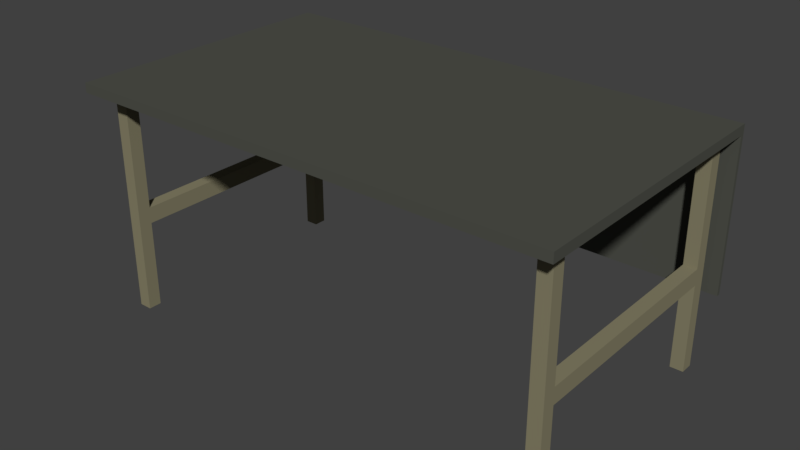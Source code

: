 # Source: desk.blend  (saved by Blender 2.79.0; exported with 4.5.12 LTS)
import bpy
from mathutils import Matrix  # noqa: F401  (used for matrix-valued properties, if any)

bpy.ops.wm.read_factory_settings(use_empty=True)
scene = bpy.context.scene
scene.name = 'Scene'

# ---- collections
col_collection_1 = bpy.data.collections.new('Collection 1'); scene.collection.children.link(col_collection_1)

# ---- materials (node trees are filled in below, after node groups)
mat_material = bpy.data.materials.new('Material')
mat_material.alpha_threshold = 0.0
mat_material.use_transparent_shadow = False
mat_material.roughness = 0.5
mat_material.line_color = (0.0, 0.0, 0.0, 1.0)
mat_table = bpy.data.materials.new('Table')
mat_table.alpha_threshold = 0.0
mat_table.use_transparent_shadow = False
mat_table.diffuse_color = (0.08078, 0.08353, 0.06983, 1.0)
mat_table.roughness = 0.5
mat_legs = bpy.data.materials.new('Legs')
mat_legs.alpha_threshold = 0.0
mat_legs.use_transparent_shadow = False
mat_legs.diffuse_color = (0.2462, 0.226, 0.1416, 1.0)
mat_legs.roughness = 0.5

# ---- material node trees

# ---- world
world_world = bpy.data.worlds.new('World'); scene.world = world_world
world_world.color = (0.05088, 0.05088, 0.05088)
world_world.use_sun_shadow = False
world_world.sun_shadow_jitter_overblur = 0.0
world_world.cycles.sampling_method = 'MANUAL'

# ---- meshes
me_cube_001 = bpy.data.meshes.new('Cube.001')
me_cube_001.from_pydata([(34.51, -16.09, -0.002016), (34.51, -18.09, -0.002016), (32.51, -18.09, -0.002016), (32.51, -16.09, -0.002016), (34.51, -16.09, 2.406), (34.51, -18.09, 2.406), (32.51, -18.09, 2.406), (32.51, -16.09, 2.406), (-34.06, 19.62, -0.002016), (-34.06, 17.62, -0.002016), (-36.06, 17.62, -0.002016), (-36.06, 19.62, -0.002016), (-34.06, 19.62, 2.406), (-34.06, 17.62, 2.406), (-36.06, 17.62, 2.406), (-36.06, 19.62, 2.406), (34.51, 19.62, -0.002016), (34.51, 17.62, -0.002016), (32.51, 17.62, -0.002016), (32.51, 19.62, -0.002016), (34.51, 19.62, 2.406), (34.51, 17.62, 2.406), (32.51, 17.62, 2.406), (32.51, 19.62, 2.406), (-34.06, -16.09, -0.002016), (-34.06, -18.09, -0.002016), (-36.06, -18.09, -0.002016), (-36.06, -16.09, -0.002016), (-34.06, -16.09, 2.406), (-34.06, -18.09, 2.406), (-36.06, -18.09, 2.406), (-36.06, -16.09, 2.406), (-34.06, 19.62, 0.4796), (-34.06, 19.62, 0.9612), (-34.06, 19.62, 1.137), (-34.06, 19.62, 1.925), (-34.06, 17.62, 0.4796), (-34.06, 17.62, 0.9612), (-34.06, 17.62, 1.137), (-34.06, 17.62, 1.925), (-36.06, 17.62, 0.4796), (-36.06, 17.62, 0.9612), (-36.06, 17.62, 1.137), (-36.06, 17.62, 1.925), (-36.06, 19.62, 0.4796), (-36.06, 19.62, 0.9612), (-36.06, 19.62, 1.137), (-36.06, 19.62, 1.925), (34.51, 19.62, 0.4796), (34.51, 19.62, 0.9612), (34.51, 19.62, 1.137), (34.51, 19.62, 1.925), (34.51, 17.62, 0.4796), (34.51, 17.62, 0.9612), (34.51, 17.62, 1.137), (34.51, 17.62, 1.925), (32.51, 17.62, 0.4796), (32.51, 17.62, 0.9612), (32.51, 17.62, 1.137), (32.51, 17.62, 1.925), (32.51, 19.62, 0.4796), (32.51, 19.62, 0.9612), (32.51, 19.62, 1.137), (32.51, 19.62, 1.925), (34.51, -16.09, 0.4796), (34.51, -16.09, 0.9612), (34.51, -16.09, 1.137), (34.51, -16.09, 1.925), (34.51, -18.09, 0.4796), (34.51, -18.09, 0.9612), (34.51, -18.09, 1.137), (34.51, -18.09, 1.925), (32.51, -18.09, 0.4796), (32.51, -18.09, 0.9612), (32.51, -18.09, 1.137), (32.51, -18.09, 1.925), (32.51, -16.09, 0.4796), (32.51, -16.09, 0.9612), (32.51, -16.09, 1.137), (32.51, -16.09, 1.925), (-34.06, -16.09, 0.4796), (-34.06, -16.09, 0.9612), (-34.06, -16.09, 1.137), (-34.06, -16.09, 1.925), (-34.06, -18.09, 0.4796), (-34.06, -18.09, 0.9612), (-34.06, -18.09, 1.137), (-34.06, -18.09, 1.925), (-36.06, -18.09, 0.4796), (-36.06, -18.09, 0.9612), (-36.06, -18.09, 1.137), (-36.06, -18.09, 1.925), (-36.06, -16.09, 0.4796), (-36.06, -16.09, 0.9612), (-36.06, -16.09, 1.137), (-36.06, -16.09, 1.925), (-37.92, -21.38, 2.427), (-37.92, -21.38, 2.529), (-37.92, 21.48, 2.427), (-37.92, 21.48, 2.529), (36.37, -21.38, 2.427), (36.37, -21.38, 2.529), (36.37, 21.48, 2.427), (36.37, 21.48, 2.529), (-37.92, 20.88, 2.427), (-37.92, 20.88, 2.529), (36.37, 20.88, 2.427), (36.37, 20.88, 2.529), (36.37, 21.48, 0.7939), (-37.92, 21.48, 0.7939), (36.37, 20.88, 0.7939), (-37.92, 20.88, 0.7939)], [], [(0, 1, 2, 3), (4, 7, 6, 5), (67, 4, 5, 71), (71, 5, 6, 75), (75, 6, 7, 79), (64, 0, 3, 76), (8, 9, 10, 11), (12, 15, 14, 13), (35, 12, 13, 39), (39, 13, 14, 43), (43, 14, 15, 47), (32, 8, 11, 44), (16, 17, 18, 19), (20, 23, 22, 21), (51, 20, 21, 55), (55, 21, 22, 59), (59, 22, 23, 63), (48, 16, 19, 60), (24, 25, 26, 27), (28, 31, 30, 29), (83, 28, 29, 87), (87, 29, 30, 91), (91, 30, 31, 95), (80, 24, 27, 92), (12, 35, 47, 15), (35, 34, 46, 47), (34, 33, 45, 46), (33, 32, 44, 45), (10, 40, 44, 11), (40, 41, 45, 44), (41, 42, 46, 45), (42, 43, 47, 46), (9, 36, 40, 10), (36, 37, 41, 40), (38, 39, 43, 42), (8, 32, 36, 9), (32, 33, 37, 36), (33, 34, 38, 37), (34, 35, 39, 38), (20, 51, 63, 23), (51, 50, 62, 63), (50, 49, 61, 62), (49, 48, 60, 61), (18, 56, 60, 19), (56, 57, 61, 60), (57, 58, 62, 61), (58, 59, 63, 62), (17, 52, 56, 18), (52, 53, 57, 56), (54, 55, 59, 58), (16, 48, 52, 17), (48, 49, 53, 52), (49, 50, 54, 53), (50, 51, 55, 54), (4, 67, 79, 7), (67, 66, 78, 79), (65, 64, 76, 77), (2, 72, 76, 3), (72, 73, 77, 76), (73, 74, 78, 77), (74, 75, 79, 78), (1, 68, 72, 2), (68, 69, 73, 72), (69, 70, 74, 73), (70, 71, 75, 74), (0, 64, 68, 1), (64, 65, 69, 68), (65, 66, 70, 69), (66, 67, 71, 70), (28, 83, 95, 31), (83, 82, 94, 95), (81, 80, 92, 93), (26, 88, 92, 27), (88, 89, 93, 92), (89, 90, 94, 93), (90, 91, 95, 94), (25, 84, 88, 26), (84, 85, 89, 88), (85, 86, 90, 89), (86, 87, 91, 90), (24, 80, 84, 25), (80, 81, 85, 84), (81, 82, 86, 85), (82, 83, 87, 86), (58, 57, 77, 78), (58, 78, 66, 54), (54, 66, 65, 53), (57, 53, 65, 77), (41, 37, 81, 93), (38, 82, 81, 37), (42, 41, 93, 94), (42, 94, 82, 38), (104, 105, 99, 98), (98, 99, 103, 102), (106, 107, 101, 100), (100, 101, 97, 96), (104, 106, 100, 96), (107, 105, 97, 101), (103, 99, 105, 107), (102, 106, 110, 108), (102, 103, 107, 106), (96, 97, 105, 104), (109, 108, 110, 111), (104, 98, 109, 111), (106, 104, 111, 110), (98, 102, 108, 109)])
me_cube_001.polygons.foreach_set('material_index', [2, 2, 2, 2, 2, 2, 2, 2, 2, 2, 2, 2, 2, 2, 2, 2, 2, 2, 2, 0, 2, 2, 2, 2, 2, 2, 2, 2, 2, 2, 2, 2, 2, 2, 2, 2, 2, 2, 2, 2, 2, 0, 2, 2, 2, 2, 2, 2, 2, 2, 2, 2, 2, 2, 2, 2, 2, 2, 2, 2, 2, 2, 2, 2, 2, 2, 2, 2, 2, 2, 2, 2, 2, 2, 2, 2, 2, 2, 2, 2, 2, 2, 2, 2, 2, 2, 2, 2, 2, 2, 2, 2, 1, 1, 1, 1, 1, 1, 1, 1, 1, 1, 1, 1, 1, 1])
_uv = me_cube_001.uv_layers.new(name='UVMap')
_uv.uv.foreach_set('vector', [0.1195, 0.922, 0.1195, 0.9468, 0.09959, 0.9468, 0.09959, 0.922, 0.09959, 0.9468, 0.07967, 0.9468, 0.07967, 0.922, 0.09959, 0.922, 0.886, 0.02482, 0.8812, 0.02482, 0.8812, 0.0, 0.886, 0.0, 0.0, 0.928, 0.0, 0.922, 0.01992, 0.922, 0.01992, 0.928, 0.886, 0.9362, 0.8812, 0.9362, 0.8812, 0.9113, 0.886, 0.9113, 0.2944, 0.9468, 0.2896, 0.9468, 0.2896, 0.922, 0.2944, 0.922, 0.2191, 0.922, 0.2191, 0.9468, 0.1992, 0.9468, 0.1992, 0.922, 0.239, 0.9468, 0.2191, 0.9468, 0.2191, 0.922, 0.239, 0.922, 0.934, 0.4681, 0.9292, 0.4681, 0.9292, 0.4433, 0.934, 0.4433, 0.2595, 0.922, 0.2643, 0.922, 0.2643, 0.9468, 0.2595, 0.9468, 0.91, 0.02482, 0.9052, 0.02482, 0.9052, 0.0, 0.91, 0.0, 0.05976, 0.9459, 0.05976, 0.9519, 0.03984, 0.9519, 0.03984, 0.9459, 0.1992, 0.922, 0.1992, 0.9468, 0.1793, 0.9468, 0.1793, 0.922, 0.1793, 0.9468, 0.1593, 0.9468, 0.1593, 0.922, 0.1793, 0.922, 0.886, 0.4681, 0.8812, 0.4681, 0.8812, 0.4433, 0.886, 0.4433, 0.2469, 0.922, 0.2517, 0.922, 0.2517, 0.9468, 0.2469, 0.9468, 0.886, 0.4929, 0.8812, 0.4929, 0.8812, 0.4681, 0.886, 0.4681, 0.07967, 0.9459, 0.07967, 0.9519, 0.05976, 0.9519, 0.05976, 0.9459, 0.1593, 0.922, 0.1593, 0.9468, 0.1394, 0.9468, 0.1394, 0.922, 0.1394, 0.9468, 0.1195, 0.9468, 0.1195, 0.922, 0.1394, 0.922, 0.934, 0.02482, 0.9292, 0.02482, 0.9292, 0.0, 0.934, 0.0, 0.01992, 0.928, 0.01992, 0.922, 0.03984, 0.922, 0.03984, 0.928, 0.91, 0.4681, 0.9052, 0.4681, 0.9052, 0.4433, 0.91, 0.4433, 0.3136, 0.9468, 0.3088, 0.9468, 0.3088, 0.922, 0.3136, 0.922, 0.05976, 0.922, 0.05976, 0.928, 0.03984, 0.928, 0.03984, 0.922, 0.05976, 0.928, 0.05976, 0.9377, 0.03984, 0.9377, 0.03984, 0.928, 0.05976, 0.9377, 0.05976, 0.9399, 0.03984, 0.9399, 0.03984, 0.9377, 0.05976, 0.9399, 0.05976, 0.9459, 0.03984, 0.9459, 0.03984, 0.9399, 0.9292, 0.02482, 0.9244, 0.02482, 0.9244, 0.0, 0.9292, 0.0, 0.9244, 0.02482, 0.9196, 0.02482, 0.9196, 0.0, 0.9244, 0.0, 0.9196, 0.02482, 0.9178, 0.02482, 0.9178, 0.0, 0.9196, 0.0, 0.9178, 0.02482, 0.91, 0.02482, 0.91, 0.0, 0.9178, 0.0, 0.2992, 0.922, 0.304, 0.922, 0.304, 0.9468, 0.2992, 0.9468, 0.304, 0.922, 0.3088, 0.922, 0.3088, 0.9468, 0.304, 0.9468, 0.2517, 0.922, 0.2595, 0.922, 0.2595, 0.9468, 0.2517, 0.9468, 0.9531, 0.4681, 0.9483, 0.4681, 0.9483, 0.4433, 0.9531, 0.4433, 0.9483, 0.4681, 0.9435, 0.4681, 0.9435, 0.4433, 0.9483, 0.4433, 0.9435, 0.4681, 0.9418, 0.4681, 0.9418, 0.4433, 0.9435, 0.4433, 0.9418, 0.4681, 0.934, 0.4681, 0.934, 0.4433, 0.9418, 0.4433, 0.07967, 0.922, 0.07967, 0.928, 0.05976, 0.928, 0.05976, 0.922, 0.07967, 0.928, 0.07967, 0.9377, 0.05976, 0.9377, 0.05976, 0.928, 0.07967, 0.9377, 0.07967, 0.9399, 0.05976, 0.9399, 0.05976, 0.9377, 0.07967, 0.9399, 0.07967, 0.9459, 0.05976, 0.9459, 0.05976, 0.9399, 0.9052, 0.4929, 0.9004, 0.4929, 0.9004, 0.4681, 0.9052, 0.4681, 0.9004, 0.4929, 0.8956, 0.4929, 0.8956, 0.4681, 0.9004, 0.4681, 0.8956, 0.4929, 0.8938, 0.4929, 0.8938, 0.4681, 0.8956, 0.4681, 0.8938, 0.4929, 0.886, 0.4929, 0.886, 0.4681, 0.8938, 0.4681, 0.3184, 0.922, 0.3232, 0.922, 0.3232, 0.9468, 0.3184, 0.9468, 0.3232, 0.922, 0.328, 0.922, 0.328, 0.9468, 0.3232, 0.9468, 0.239, 0.922, 0.2469, 0.922, 0.2469, 0.9468, 0.239, 0.9468, 0.9052, 0.4681, 0.9004, 0.4681, 0.9004, 0.4433, 0.9052, 0.4433, 0.9004, 0.4681, 0.8956, 0.4681, 0.8956, 0.4433, 0.9004, 0.4433, 0.8956, 0.4681, 0.8938, 0.4681, 0.8938, 0.4433, 0.8956, 0.4433, 0.8938, 0.4681, 0.886, 0.4681, 0.886, 0.4433, 0.8938, 0.4433, 0.277, 0.922, 0.2817, 0.922, 0.2817, 0.9468, 0.277, 0.9468, 0.2817, 0.922, 0.2896, 0.922, 0.2896, 0.9468, 0.2817, 0.9468, 0.2992, 0.9468, 0.2944, 0.9468, 0.2944, 0.922, 0.2992, 0.922, 0.9052, 0.9362, 0.9004, 0.9362, 0.9004, 0.9113, 0.9052, 0.9113, 0.9004, 0.9362, 0.8956, 0.9362, 0.8956, 0.9113, 0.9004, 0.9113, 0.8956, 0.9362, 0.8938, 0.9362, 0.8938, 0.9113, 0.8956, 0.9113, 0.8938, 0.9362, 0.886, 0.9362, 0.886, 0.9113, 0.8938, 0.9113, 0.0, 0.9519, 0.0, 0.9459, 0.01992, 0.9459, 0.01992, 0.9519, 0.0, 0.9459, 0.0, 0.9399, 0.01992, 0.9399, 0.01992, 0.9459, 0.0, 0.9399, 0.0, 0.9377, 0.01992, 0.9377, 0.01992, 0.9399, 0.0, 0.9377, 0.0, 0.928, 0.01992, 0.928, 0.01992, 0.9377, 0.9052, 0.02482, 0.9004, 0.02482, 0.9004, 0.0, 0.9052, 0.0, 0.9004, 0.02482, 0.8956, 0.02482, 0.8956, 0.0, 0.9004, 0.0, 0.8956, 0.02482, 0.8938, 0.02482, 0.8938, 0.0, 0.8956, 0.0, 0.8938, 0.02482, 0.886, 0.02482, 0.886, 0.0, 0.8938, 0.0, 0.277, 0.9468, 0.2722, 0.9468, 0.2722, 0.922, 0.277, 0.922, 0.2722, 0.9468, 0.2643, 0.9468, 0.2643, 0.922, 0.2722, 0.922, 0.3184, 0.9468, 0.3136, 0.9468, 0.3136, 0.922, 0.3184, 0.922, 0.9292, 0.4681, 0.9244, 0.4681, 0.9244, 0.4433, 0.9292, 0.4433, 0.9244, 0.4681, 0.9196, 0.4681, 0.9196, 0.4433, 0.9244, 0.4433, 0.9196, 0.4681, 0.9178, 0.4681, 0.9178, 0.4433, 0.9196, 0.4433, 0.9178, 0.4681, 0.91, 0.4681, 0.91, 0.4433, 0.9178, 0.4433, 0.01992, 0.9519, 0.01992, 0.9459, 0.03984, 0.9459, 0.03984, 0.9519, 0.01992, 0.9459, 0.01992, 0.9399, 0.03984, 0.9399, 0.03984, 0.9459, 0.01992, 0.9399, 0.01992, 0.9377, 0.03984, 0.9377, 0.03984, 0.9399, 0.01992, 0.9377, 0.01992, 0.928, 0.03984, 0.928, 0.03984, 0.9377, 0.9531, 0.02482, 0.9483, 0.02482, 0.9483, 0.0, 0.9531, 0.0, 0.9483, 0.02482, 0.9435, 0.02482, 0.9435, 0.0, 0.9483, 0.0, 0.9435, 0.02482, 0.9418, 0.02482, 0.9418, 0.0, 0.9435, 0.0, 0.9418, 0.02482, 0.934, 0.02482, 0.934, 0.0, 0.9418, 0.0, 0.8938, 0.4929, 0.8956, 0.4929, 0.8956, 0.9113, 0.8938, 0.9113, 0.9531, 0.4184, 0.9531, 2.367e-08, 0.9731, 0.0, 0.9731, 0.4184, 0.8938, 0.4433, 0.8938, 0.02482, 0.8956, 0.02482, 0.8956, 0.4433, 0.9464, 0.4681, 0.9664, 0.4681, 0.9664, 0.8865, 0.9464, 0.8865, 0.9664, 0.4681, 0.9863, 0.4681, 0.9863, 0.8865, 0.9664, 0.8865, 0.9418, 0.4433, 0.9418, 0.02482, 0.9435, 0.02482, 0.9435, 0.4433, 0.9178, 0.02482, 0.9196, 0.02482, 0.9196, 0.4433, 0.9178, 0.4433, 0.9731, 0.4184, 0.9731, 0.0, 0.993, 0.0, 0.993, 0.4184, 0.9129, 0.4756, 0.9119, 0.4756, 0.9119, 0.4681, 0.9129, 0.4681, 0.8487, 0.922, 0.8477, 0.922, 0.8477, 0.0, 0.8487, 0.0, 0.9302, 0.9925, 0.9292, 0.9925, 0.9292, 0.4681, 0.9302, 0.4681, 0.999, 0.0, 1.0, 0.0, 1.0, 0.922, 0.999, 0.922, 0.4268, 0.922, 0.4268, 0.0, 0.8477, 0.0, 0.8477, 0.922, 0.4208, 0.0, 0.4208, 0.922, 1.33e-07, 0.922, 0.0, 0.0, 0.4268, 0.0, 0.4268, 0.922, 0.4208, 0.922, 0.4208, 0.0, 0.9302, 1.0, 0.9302, 0.9925, 0.9464, 0.9925, 0.9464, 1.0, 0.9302, 1.0, 0.9292, 1.0, 0.9292, 0.9925, 0.9302, 0.9925, 0.9129, 1.0, 0.9119, 1.0, 0.9119, 0.4756, 0.9129, 0.4756, 0.993, 0.922, 0.993, 0.0, 0.999, 0.0, 0.999, 0.922, 0.9129, 0.4756, 0.9129, 0.4681, 0.9292, 0.4681, 0.9292, 0.4756, 0.8812, 0.0, 0.8812, 0.922, 0.8649, 0.922, 0.8649, 0.0, 0.8487, 0.922, 0.8487, 0.0, 0.8649, 0.0, 0.8649, 0.922])
me_cube_001.materials.append(mat_material)
me_cube_001.materials.append(mat_table)
me_cube_001.materials.append(mat_legs)
me_cube_001.use_remesh_preserve_volume = False
me_cube_001.use_remesh_preserve_attributes = False
me_cube_001.use_mirror_vertex_groups = False
me_cube_001.update()

# ---- objects
ob_cube_001 = bpy.data.objects.new('Cube.001', me_cube_001)

# ---- transforms, parenting, visibility, modifiers, constraints
ob_cube_001.location = (-0.7597, 0.02927, 0.02198)
ob_cube_001.scale = (0.07, 0.07, 0.98)
ob_cube_001.lock_rotations_4d = False
ob_cube_001.empty_display_type = 'ARROWS'
ob_cube_001.lineart.crease_threshold = 0.0

# ---- collection membership
col_collection_1.objects.link(ob_cube_001)

# ---- scene / render settings (as saved in the file)
scene.frame_start = 1; scene.frame_end = 250; scene.frame_set(1)
scene.render.engine = 'BLENDER_EEVEE_NEXT'
scene.render.resolution_percentage = 50
scene.render.dither_intensity = 0.0
scene.cycles.use_denoising = False
scene.cycles.samples = 128
scene.cycles.sampling_pattern = 'TABULATED_SOBOL'
scene.cycles.use_adaptive_sampling = False
scene.cycles.use_light_tree = False
scene.cycles.blur_glossy = 0.0
scene.cycles.sample_clamp_indirect = 0.0
scene.view_settings.view_transform = 'Standard'
bpy.context.view_layer.update()

# ---- added for rendering (the .blend has no active camera and no usable light): camera, sun
cam_auto = bpy.data.cameras.new('AutoCamera')
cam_auto.lens = 50.0
cam_auto.sensor_width = 36.0
cam_auto.clip_end = 1000.0
ob_auto_camera = bpy.data.objects.new('AutoCamera', cam_auto)
scene.collection.objects.link(ob_auto_camera)
ob_auto_camera.location = (5.19561, -7.1789, 6.06777)
ob_auto_camera.rotation_euler = (1.09748, -7.21219e-08, 0.694738)
scene.camera = ob_auto_camera
light_auto_sun = bpy.data.lights.new('AutoSun', 'SUN')
light_auto_sun.energy = 3.0
light_auto_sun.angle = 0.0523599
ob_auto_sun = bpy.data.objects.new('AutoSun', light_auto_sun)
scene.collection.objects.link(ob_auto_sun)
ob_auto_sun.rotation_euler = (0.872665, 0.174533, 0.523599)
bpy.context.view_layer.update()
